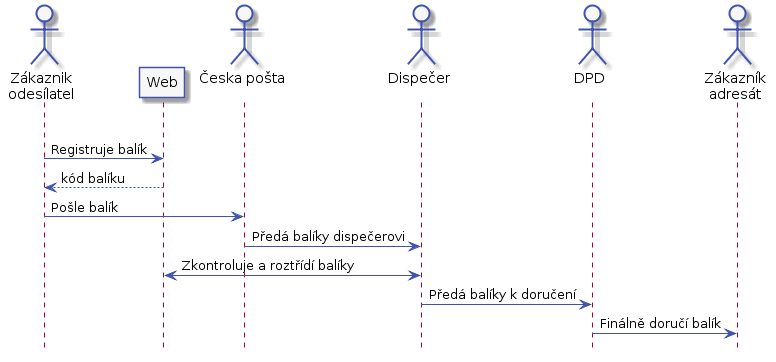

The diagram above was rendered by PlantUML. Its source (embedded in the PNG):
@startuml



skinparam activity {
    BorderColor #4053AF
    ArrowColor #4053AF
    FontName Roboto
    BackgroundColor #F7F7F7
    StartColor #4053AF
    EndColor #4053AF
}

skinparam activityDiamond {
    BorderColor #4053AF
    ArrowColor #4053AF
    FontName Roboto
    BackgroundColor #F7F7F7
}

skinparam actor {
    BorderColor #4053AF
    ArrowColor #4053AF
    FontName Roboto
    BackgroundColor #F7F7F7
}

skinparam useCase {
    BorderColor #4053AF
    ArrowColor #4053AF
    FontName Roboto
    BackgroundColor #F7F7F7
}

skinparam state {
    BorderColor #4053AF
    ArrowColor #4053AF
    FontName Roboto
    BackgroundColor #F7F7F7
}

skinparam sequence {
    ParticipantBorderColor #4053AF
    ParticipantBackgroundColor #F7F7F7
}

skinparam note {
    BorderColor #4053AF
    BackgroundColor #F7F7F7
}

skinparam object {
    BorderColor #4053AF
    BackgroundColor #F7F7F7
}


hide footbox

actor "Zákaznik\nodesílatel" as zakaznik1
participant "Web" as web
actor "Česka pošta\n" as prepravce1
actor "Dispečer\n" as dispecer
actor "DPD\n" as prepravce2
actor "Zákazník\nadresát" as zakaznik2

|||

zakaznik1 -> web: Registruje balík
web --> zakaznik1: kód balíku
zakaznik1 -> prepravce1: Pošle balík
prepravce1 -> dispecer: Předá balíky dispečerovi
dispecer <-> web: Zkontroluje a roztřídí balíky
dispecer -> prepravce2: Předá balíky k doručení
prepravce2 -> zakaznik2: Finálně doručí balík
@enduml